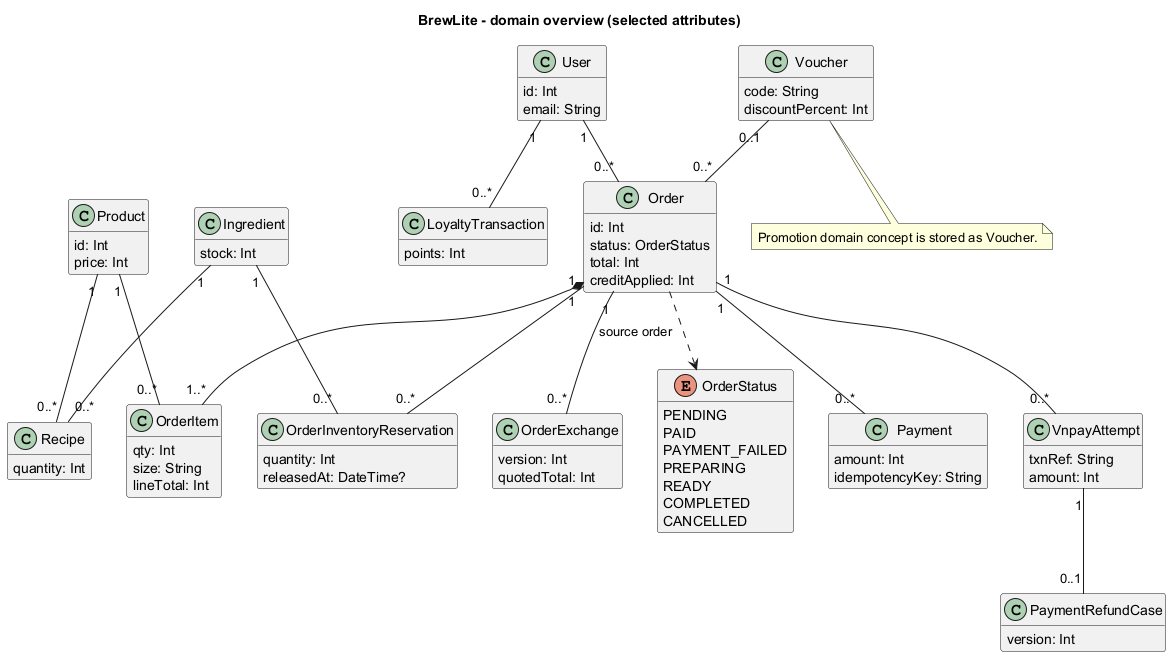

The diagram above was rendered by PlantUML. Its source (embedded in the PNG):
@startuml
title BrewLite - domain overview (selected attributes)
hide methods
skinparam classAttributeIconSize 0
class User {
id: Int
email: String
}
class Product {
id: Int
price: Int
}
class Order {
id: Int
status: OrderStatus
total: Int
creditApplied: Int
}
class OrderItem {
qty: Int
size: String
lineTotal: Int
}
class Payment {
amount: Int
idempotencyKey: String
}
class Voucher {
code: String
discountPercent: Int
}
class LoyaltyTransaction {
points: Int
}
class Ingredient {
stock: Int
}
class Recipe {
quantity: Int
}
class OrderInventoryReservation {
quantity: Int
releasedAt: DateTime?
}
class VnpayAttempt {
txnRef: String
amount: Int
}
class OrderExchange {
version: Int
quotedTotal: Int
}
class PaymentRefundCase {
version: Int
}
enum OrderStatus {
PENDING
PAID
PAYMENT_FAILED
PREPARING
READY
COMPLETED
CANCELLED
}
User "1" -- "0..*" Order
Order "1" *-- "1..*" OrderItem
Product "1" -- "0..*" OrderItem
Order "1" -- "0..*" Payment
Voucher "0..1" -- "0..*" Order
User "1" -- "0..*" LoyaltyTransaction
Product "1" -- "0..*" Recipe
Ingredient "1" -- "0..*" Recipe
Order "1" -- "0..*" OrderInventoryReservation
Ingredient "1" -- "0..*" OrderInventoryReservation
Order "1" -- "0..*" VnpayAttempt
Order "1" -- "0..*" OrderExchange : source order
VnpayAttempt "1" -- "0..1" PaymentRefundCase
Order ..> OrderStatus
note bottom of Voucher : Promotion domain concept is stored as Voucher.
@enduml